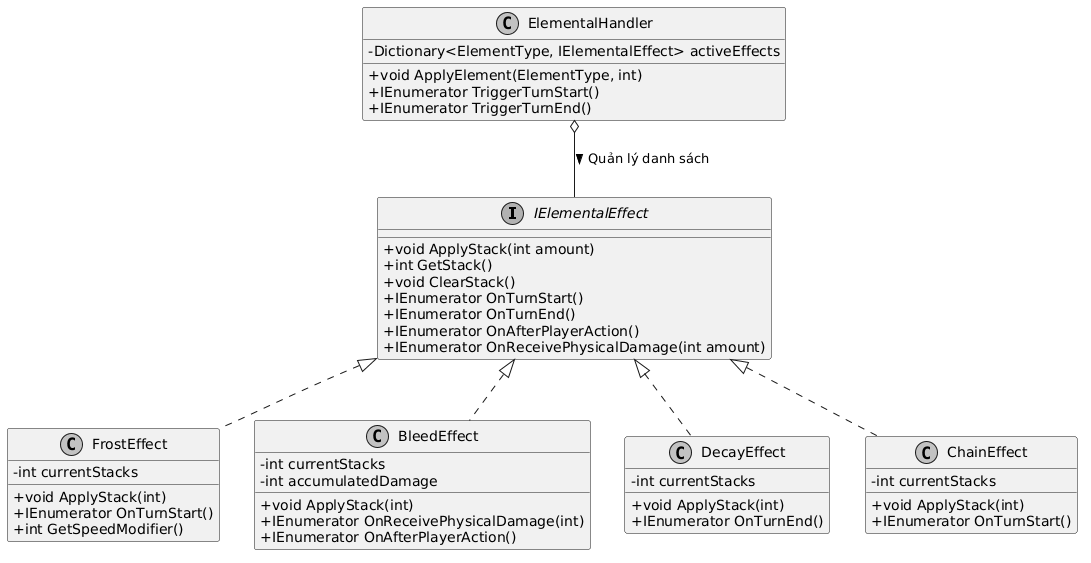

The diagram above was rendered by PlantUML. Its source (embedded in the PNG):
@startuml
skinparam shadowing false
skinparam monochrome true
skinparam classAttributeIconSize 0
skinparam defaultFontName Arial

interface IElementalEffect {
    + void ApplyStack(int amount)
    + int GetStack()
    + void ClearStack()
    + IEnumerator OnTurnStart()
    + IEnumerator OnTurnEnd()
    + IEnumerator OnAfterPlayerAction()
    + IEnumerator OnReceivePhysicalDamage(int amount)
}

class ElementalHandler {
    - Dictionary<ElementType, IElementalEffect> activeEffects
    + void ApplyElement(ElementType, int)
    + IEnumerator TriggerTurnStart()
    + IEnumerator TriggerTurnEnd()
}

class FrostEffect {
    - int currentStacks
    + void ApplyStack(int)
    + IEnumerator OnTurnStart()
    + int GetSpeedModifier()
}

class BleedEffect {
    - int currentStacks
    - int accumulatedDamage
    + void ApplyStack(int)
    + IEnumerator OnReceivePhysicalDamage(int)
    + IEnumerator OnAfterPlayerAction()
}

class DecayEffect {
    - int currentStacks
    + void ApplyStack(int)
    + IEnumerator OnTurnEnd()
}

class ChainEffect {
    - int currentStacks
    + void ApplyStack(int)
    + IEnumerator OnTurnStart()
}

IElementalEffect <|.. FrostEffect
IElementalEffect <|.. BleedEffect
IElementalEffect <|.. DecayEffect
IElementalEffect <|.. ChainEffect

ElementalHandler o-- IElementalEffect : Quản lý danh sách >
@enduml